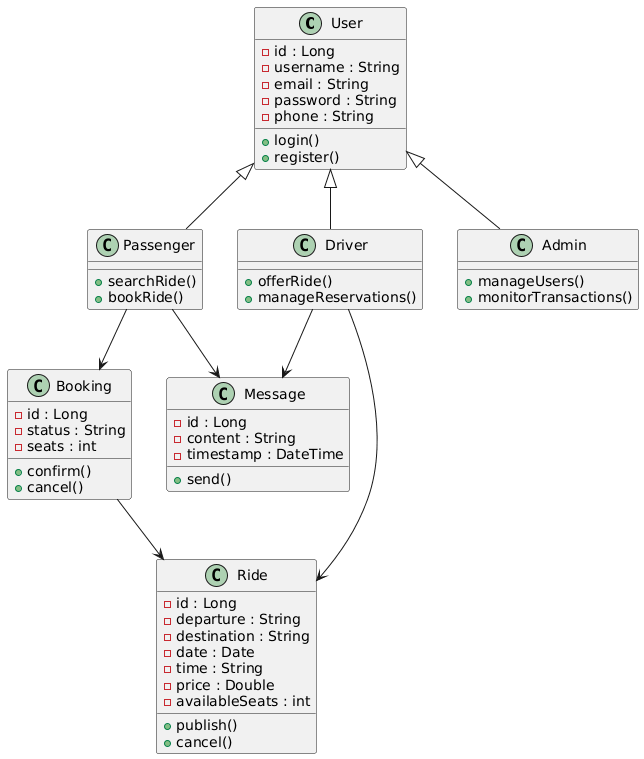

The diagram above was rendered by PlantUML. Its source (embedded in the PNG):
@startuml
class User {
  - id : Long
  - username : String
  - email : String
  - password : String
  - phone : String
  + login() 
  + register()
}

class Passenger {
  + searchRide()
  + bookRide()
}

class Driver {
  + offerRide()
  + manageReservations()
}

class Admin {
  + manageUsers()
  + monitorTransactions()
}

class Ride {
  - id : Long
  - departure : String
  - destination : String
  - date : Date
  - time : String
  - price : Double
  - availableSeats : int
  + publish()
  + cancel()
}

class Booking {
  - id : Long
  - status : String
  - seats : int
  + confirm()
  + cancel()
}

class Message {
  - id : Long
  - content : String
  - timestamp : DateTime
  + send()
}

User <|-- Passenger
User <|-- Driver
User <|-- Admin

Passenger --> Booking
Booking --> Ride
Driver --> Ride
Passenger --> Message
Driver --> Message
@enduml